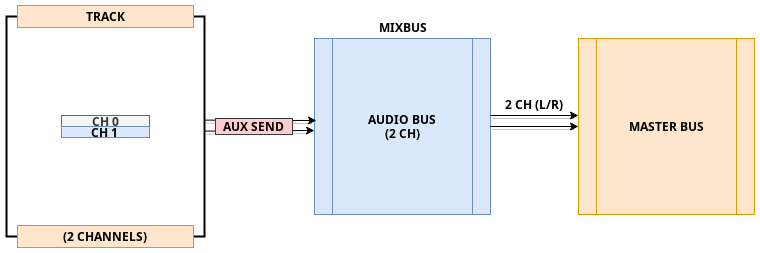

The diagram above was exported from draw.io. Its source (the exported page's mxGraphModel, read from the mxfile embedded in the PNG):
<mxGraphModel dx="807" dy="594" grid="1" gridSize="11" guides="1" tooltips="1" connect="1" arrows="1" fold="1" page="1" pageScale="1" pageWidth="1100" pageHeight="850" math="0" shadow="0">
  <root>
    <mxCell id="0" />
    <mxCell id="1" parent="0" />
    <mxCell id="QsDfuynZKd-EgO3k6V33-30" value="&lt;b&gt;AUDIO BUS&lt;br&gt;(2 CH)&lt;/b&gt;" style="shape=process;whiteSpace=wrap;html=1;backgroundOutline=1;fillColor=#dae8fc;strokeColor=#6c8ebf;" parent="1" vertex="1">
      <mxGeometry x="319" y="220" width="176" height="176" as="geometry" />
    </mxCell>
    <mxCell id="QsDfuynZKd-EgO3k6V33-31" value="&lt;b&gt;MASTER BUS&lt;/b&gt;" style="shape=process;whiteSpace=wrap;html=1;backgroundOutline=1;fillColor=#ffe6cc;strokeColor=#d79b00;" parent="1" vertex="1">
      <mxGeometry x="583" y="220" width="176" height="176" as="geometry" />
    </mxCell>
    <mxCell id="tTSGS9VskgyrnwpytvUf-31" value="&lt;b&gt;CH 0&lt;/b&gt;" style="rounded=0;whiteSpace=wrap;html=1;fillColor=#f5f5f5;strokeColor=#666666;fontColor=#333333;" parent="1" vertex="1">
      <mxGeometry x="66" y="297" width="88" height="11" as="geometry" />
    </mxCell>
    <mxCell id="tTSGS9VskgyrnwpytvUf-32" value="&lt;b&gt;CH 1&lt;br&gt;&lt;/b&gt;" style="rounded=0;whiteSpace=wrap;html=1;fillColor=#dae8fc;strokeColor=#6c8ebf;" parent="1" vertex="1">
      <mxGeometry x="66" y="308" width="88" height="11" as="geometry" />
    </mxCell>
    <mxCell id="tTSGS9VskgyrnwpytvUf-75" value="" style="strokeWidth=2;html=1;shape=mxgraph.flowchart.annotation_1;align=left;pointerEvents=1;labelBackgroundColor=none;fontColor=#000000;" parent="1" vertex="1">
      <mxGeometry x="11" y="198" width="22" height="220" as="geometry" />
    </mxCell>
    <mxCell id="tTSGS9VskgyrnwpytvUf-76" value="" style="strokeWidth=2;html=1;shape=mxgraph.flowchart.annotation_1;align=left;pointerEvents=1;labelBackgroundColor=none;fontColor=#000000;rotation=-180;" parent="1" vertex="1">
      <mxGeometry x="187" y="198" width="22" height="220" as="geometry" />
    </mxCell>
    <mxCell id="tTSGS9VskgyrnwpytvUf-77" value="&lt;b&gt;TRACK&lt;/b&gt;" style="rounded=0;whiteSpace=wrap;html=1;labelBackgroundColor=none;fillColor=#ffe6cc;strokeColor=#d79b00;" parent="1" vertex="1">
      <mxGeometry x="22" y="187" width="176" height="22" as="geometry" />
    </mxCell>
    <mxCell id="tTSGS9VskgyrnwpytvUf-78" value="&lt;b&gt;(2 CHANNELS)&lt;/b&gt;" style="rounded=0;whiteSpace=wrap;html=1;labelBackgroundColor=none;fillColor=#ffe6cc;strokeColor=#d79b00;" parent="1" vertex="1">
      <mxGeometry x="22" y="407" width="176" height="22" as="geometry" />
    </mxCell>
    <mxCell id="tTSGS9VskgyrnwpytvUf-97" value="" style="endArrow=classic;html=1;shadow=1;strokeColor=#000000;fontColor=#000000;" parent="1" edge="1">
      <mxGeometry width="50" height="50" relative="1" as="geometry">
        <mxPoint x="209" y="312.62000000000006" as="sourcePoint" />
        <mxPoint x="319" y="312" as="targetPoint" />
      </mxGeometry>
    </mxCell>
    <mxCell id="tTSGS9VskgyrnwpytvUf-98" value="" style="endArrow=classic;html=1;shadow=1;fontColor=#000000;fillColor=none;entryX=0.011;entryY=0.466;entryDx=0;entryDy=0;entryPerimeter=0;" parent="1" target="QsDfuynZKd-EgO3k6V33-30" edge="1">
      <mxGeometry width="50" height="50" relative="1" as="geometry">
        <mxPoint x="209" y="301.62000000000006" as="sourcePoint" />
        <mxPoint x="308" y="301" as="targetPoint" />
      </mxGeometry>
    </mxCell>
    <mxCell id="tTSGS9VskgyrnwpytvUf-114" value="&lt;b&gt;AUX SEND&lt;/b&gt;" style="rounded=0;whiteSpace=wrap;html=1;labelBackgroundColor=none;strokeColor=#36393d;fillColor=#ffcccc;" parent="1" vertex="1">
      <mxGeometry x="220" y="300" width="77" height="16" as="geometry" />
    </mxCell>
    <mxCell id="tTSGS9VskgyrnwpytvUf-120" value="&lt;b&gt;MIXBUS&lt;/b&gt;" style="text;html=1;align=center;verticalAlign=middle;resizable=0;points=[];autosize=1;fontColor=#000000;" parent="1" vertex="1">
      <mxGeometry x="374" y="198" width="66" height="22" as="geometry" />
    </mxCell>
    <mxCell id="tTSGS9VskgyrnwpytvUf-123" value="" style="endArrow=classic;html=1;shadow=1;strokeColor=#000000;fontColor=#000000;" parent="1" edge="1">
      <mxGeometry width="50" height="50" relative="1" as="geometry">
        <mxPoint x="495" y="308" as="sourcePoint" />
        <mxPoint x="583" y="308" as="targetPoint" />
      </mxGeometry>
    </mxCell>
    <mxCell id="tTSGS9VskgyrnwpytvUf-124" value="" style="endArrow=classic;html=1;shadow=1;fontColor=#000000;fillColor=none;" parent="1" edge="1">
      <mxGeometry width="50" height="50" relative="1" as="geometry">
        <mxPoint x="495" y="297" as="sourcePoint" />
        <mxPoint x="583" y="297" as="targetPoint" />
      </mxGeometry>
    </mxCell>
    <mxCell id="Wp1Z3WRBAmLNCJbybYRe-1" value="&lt;b&gt;2 CH (L/R)&lt;/b&gt;" style="text;html=1;align=center;verticalAlign=middle;resizable=0;points=[];autosize=1;fontColor=#000000;" vertex="1" parent="1">
      <mxGeometry x="499" y="275" width="77" height="22" as="geometry" />
    </mxCell>
  </root>
</mxGraphModel>